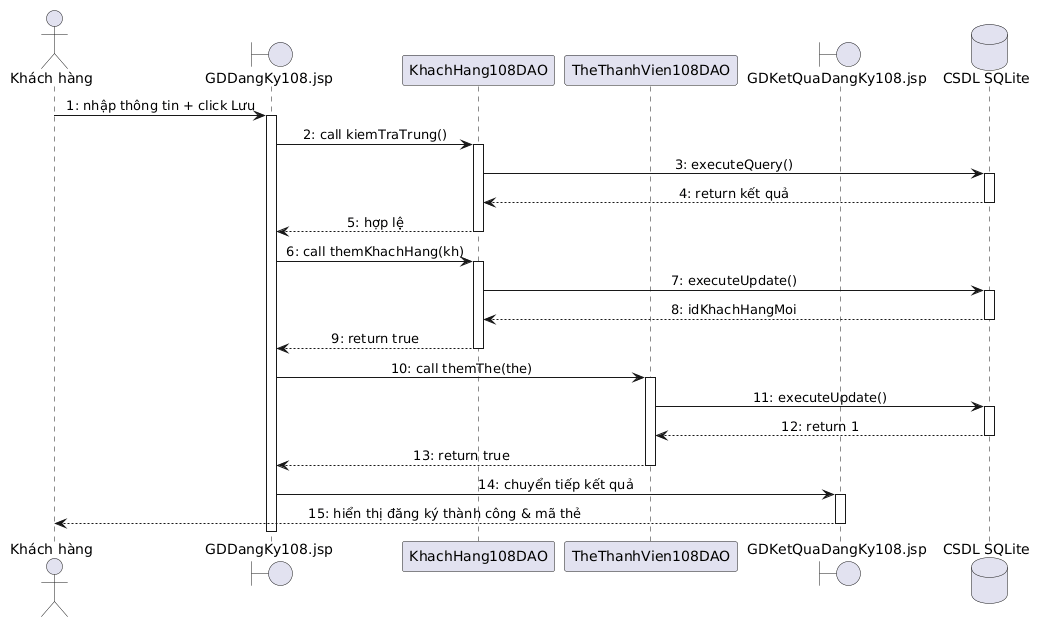

The diagram above was rendered by PlantUML. Its source (embedded in the PNG):
@startuml
skinparam backgroundColor #FFFFFF
skinparam shadowing false
skinparam sequenceMessageAlign center

actor "Khách hàng" as KH
boundary "GDDangKy108.jsp" as View
participant "KhachHang108DAO" as KHDAO
participant "TheThanhVien108DAO" as TheDAO
boundary "GDKetQuaDangKy108.jsp" as Result
database "CSDL SQLite" as DB

KH -> View : 1: nhập thông tin + click Lưu
activate View
View -> KHDAO : 2: call kiemTraTrung()
activate KHDAO
KHDAO -> DB : 3: executeQuery()
activate DB
DB --> KHDAO : 4: return kết quả
deactivate DB
KHDAO --> View : 5: hợp lệ
deactivate KHDAO

View -> KHDAO : 6: call themKhachHang(kh)
activate KHDAO
KHDAO -> DB : 7: executeUpdate()
activate DB
DB --> KHDAO : 8: idKhachHangMoi
deactivate DB
KHDAO --> View : 9: return true
deactivate KHDAO

View -> TheDAO : 10: call themThe(the)
activate TheDAO
TheDAO -> DB : 11: executeUpdate()
activate DB
DB --> TheDAO : 12: return 1
deactivate DB
TheDAO --> View : 13: return true
deactivate TheDAO

View -> Result : 14: chuyển tiếp kết quả
activate Result
Result --> KH : 15: hiển thị đăng ký thành công & mã thẻ
deactivate Result
deactivate View
@enduml